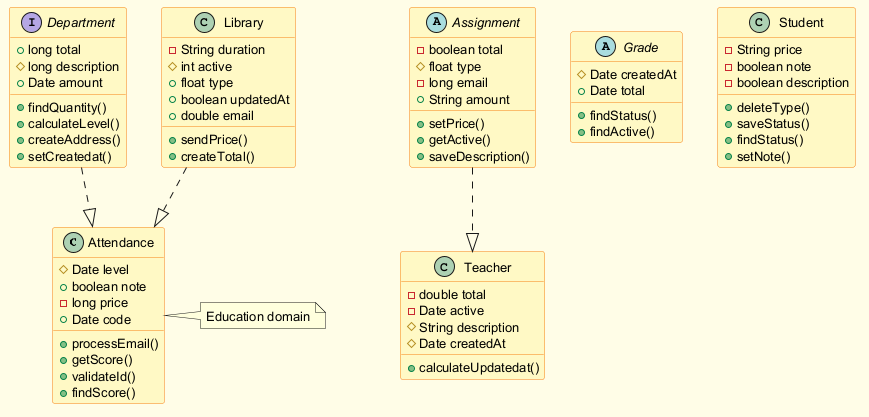

The diagram above was rendered by PlantUML. Its source (embedded in the PNG):
@startuml
skinparam backgroundColor #FFFDE7
skinparam classBackgroundColor #FFF9C4
skinparam classBorderColor #F57F17
skinparam defaultFontSize 13
class Attendance {
  #Date level
  +boolean note
  -long price
  +Date code
  +processEmail()
  +getScore()
  +validateId()
  +findScore()
}
interface Department {
  +long total
  #long description
  +Date amount
  +findQuantity()
  +calculateLevel()
  +createAddress()
  +setCreatedat()
}
class Library {
  -String duration
  #int active
  +float type
  +boolean updatedAt
  +double email
  +sendPrice()
  +createTotal()
}
class Teacher {
  -double total
  -Date active
  #String description
  #Date createdAt
  +calculateUpdatedat()
}
abstract class Assignment {
  -boolean total
  #float type
  -long email
  +String amount
  +setPrice()
  +getActive()
  +saveDescription()
}
abstract class Grade {
  #Date createdAt
  +Date total
  +findStatus()
  +findActive()
}
class Student {
  -String price
  -boolean note
  -boolean description
  +deleteType()
  +saveStatus()
  +findStatus()
  +setNote()
}
Department ..|> Attendance
Library ..|> Attendance
Assignment ..|> Teacher
note right of Attendance : Education domain
@enduml